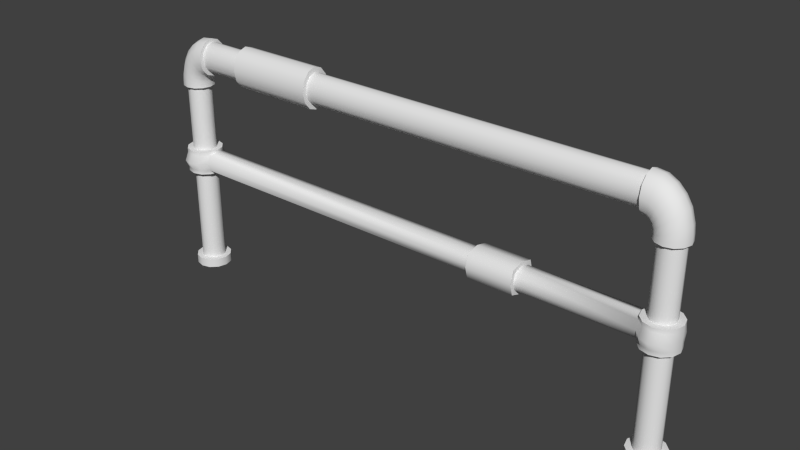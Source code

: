 # Source: Railing_01.blend  (saved by Blender 2.69.0; exported with 4.5.12 LTS)
import bpy
from mathutils import Matrix  # noqa: F401  (used for matrix-valued properties, if any)

bpy.ops.wm.read_factory_settings(use_empty=True)
scene = bpy.context.scene
scene.name = 'Scene'

# ---- collections
col_collection_1 = bpy.data.collections.new('Collection 1'); scene.collection.children.link(col_collection_1)

# ---- world
world_world = bpy.data.worlds.new('World'); scene.world = world_world
world_world.color = (0.05088, 0.05088, 0.05088)
world_world.use_sun_shadow = False
world_world.sun_shadow_jitter_overblur = 0.0
world_world.cycles.sampling_method = 'MANUAL'
world_world.cycles.sample_map_resolution = 256

# ---- meshes
me_cylinder = bpy.data.meshes.new('Cylinder')
me_cylinder.from_pydata([(-9.1, 0.4206, 0.1968), (-9.1, 0.4206, 3.668), (-8.89, 0.3643, 0.1968), (-8.89, 0.3643, 3.668), (-8.736, 0.2103, 0.1968), (-8.736, 0.2103, 3.668), (-8.679, -9.125e-08, 0.1968), (-8.679, -9.125e-08, 3.668), (-8.736, -0.2103, 0.1968), (-8.736, -0.2103, 3.668), (-8.89, -0.3643, 0.1968), (-8.89, -0.3643, 3.668), (-9.1, -0.4206, 0.1968), (-9.1, -0.4206, 3.668), (-9.31, -0.3643, 0.1968), (-9.31, -0.3643, 3.668), (-9.464, -0.2103, 0.1968), (-9.464, -0.2103, 3.668), (-9.521, -2.684e-07, 0.1968), (-9.521, -2.684e-07, 3.668), (-9.464, 0.2103, 0.1968), (-9.464, 0.2103, 3.668), (-9.31, 0.3643, 0.1968), (-9.31, 0.3643, 3.668), (-9.1, 0.6297, 0.1968), (-8.785, 0.5453, 0.1968), (-8.555, 0.3148, 0.1968), (-8.47, -6.888e-08, 0.1968), (-8.555, -0.3148, 0.1968), (-8.785, -0.5453, 0.1968), (-9.1, -0.6297, 0.1968), (-9.415, -0.5453, 0.1968), (-9.645, -0.3148, 0.1968), (-9.73, -3.341e-07, 0.1968), (-9.645, 0.3148, 0.1968), (-9.415, 0.5453, 0.1968), (-9.1, 0.6297, -0.1198), (-8.785, 0.5453, -0.1198), (-8.555, 0.3148, -0.1198), (-8.47, -6.888e-08, -0.1198), (-8.555, -0.3148, -0.1198), (-8.785, -0.5453, -0.1198), (-9.1, -0.6297, -0.1198), (-9.415, -0.5453, -0.1198), (-9.645, -0.3148, -0.1198), (-9.73, -3.341e-07, -0.1198), (-9.645, 0.3148, -0.1198), (-9.415, 0.5453, -0.1198), (-9.1, 0.4206, 4.531), (-8.89, 0.3643, 4.531), (-8.736, 0.2103, 4.531), (-8.679, -9.125e-08, 4.531), (-8.736, -0.2103, 4.531), (-8.89, -0.3643, 4.531), (-9.1, -0.4206, 4.531), (-9.31, -0.3643, 4.531), (-9.464, -0.2103, 4.531), (-9.521, -2.684e-07, 4.531), (-9.464, 0.2103, 4.531), (-9.31, 0.3643, 4.531), (-9.1, 0.4206, 7.169), (-8.89, 0.3643, 7.169), (-8.736, 0.2103, 7.169), (-8.679, -9.125e-08, 7.169), (-8.736, -0.2103, 7.169), (-8.89, -0.3643, 7.169), (-9.1, -0.4206, 7.169), (-9.31, -0.3643, 7.169), (-9.464, -0.2103, 7.169), (-9.521, -2.684e-07, 7.169), (-9.464, 0.2103, 7.169), (-9.31, 0.3643, 7.169), (-9.1, 0.4206, 7.264), (-8.891, 0.3643, 7.228), (-8.739, 0.2103, 7.202), (-8.683, -8.368e-08, 7.193), (-8.739, -0.2103, 7.202), (-8.891, -0.3643, 7.228), (-9.1, -0.4206, 7.264), (-9.308, -0.3643, 7.299), (-9.461, -0.2103, 7.325), (-9.517, -2.76e-07, 7.334), (-9.461, 0.2103, 7.325), (-9.308, 0.3643, 7.299), (-9.085, 0.4206, 7.403), (-8.885, 0.3643, 7.322), (-8.738, 0.2103, 7.262), (-8.685, -7.395e-08, 7.24), (-8.738, -0.2103, 7.262), (-8.885, -0.3643, 7.322), (-9.085, -0.4206, 7.403), (-9.285, -0.3643, 7.484), (-9.432, -0.2103, 7.543), (-9.485, -2.858e-07, 7.565), (-9.432, 0.2103, 7.543), (-9.285, 0.3643, 7.484), (-9.033, 0.4206, 7.606), (-8.861, 0.3643, 7.454), (-8.735, 0.2103, 7.343), (-8.688, -5.931e-08, 7.302), (-8.735, -0.2103, 7.343), (-8.861, -0.3643, 7.454), (-9.033, -0.4206, 7.606), (-9.205, -0.3643, 7.758), (-9.332, -0.2103, 7.869), (-9.378, -3.013e-07, 7.909), (-9.332, 0.2103, 7.869), (-9.205, 0.3643, 7.758), (-8.947, 0.4206, 7.761), (-8.809, 0.3643, 7.56), (-8.709, 0.2103, 7.414), (-8.672, -4.699e-08, 7.36), (-8.709, -0.2103, 7.414), (-8.809, -0.3643, 7.56), (-8.947, -0.4206, 7.761), (-9.085, -0.3643, 7.961), (-9.186, -0.2103, 8.107), (-9.223, -3.096e-07, 8.161), (-9.186, 0.2103, 8.107), (-9.085, 0.3643, 7.961), (-8.83, 0.4206, 7.888), (-8.733, 0.3643, 7.653), (-8.662, 0.2103, 7.481), (-8.636, 2.908e-09, 7.418), (-8.662, -0.2103, 7.481), (-8.733, -0.3643, 7.653), (-8.83, -0.4206, 7.888), (-8.927, -0.3643, 8.124), (-8.997, -0.2103, 8.296), (-9.023, -2.746e-07, 8.359), (-8.997, 0.2103, 8.296), (-8.927, 0.3643, 8.124), (-8.696, 0.4206, 7.976), (-8.654, 0.3643, 7.716), (-8.624, 0.2103, 7.526), (-8.613, 5.214e-08, 7.456), (-8.624, -0.2103, 7.526), (-8.654, -0.3643, 7.716), (-8.696, -0.4206, 7.976), (-8.738, -0.3643, 8.235), (-8.769, -0.2103, 8.425), (-8.78, -2.358e-07, 8.495), (-8.769, 0.2103, 8.425), (-8.738, 0.3643, 8.235), (-8.492, 0.4206, 8.028), (-8.492, 0.3643, 7.763), (-8.492, 0.2103, 7.569), (-8.492, 9.833e-08, 7.498), (-8.492, -0.2103, 7.569), (-8.492, -0.3643, 7.763), (-8.492, -0.4206, 8.028), (-8.491, -0.3643, 8.293), (-8.491, -0.2103, 8.487), (-8.491, -1.919e-07, 8.558), (-8.491, 0.2103, 8.487), (-8.491, 0.3643, 8.293), (-6.625, 0.4206, 8.024), (-6.626, 0.3643, 7.759), (-6.626, 0.2103, 7.565), (-6.626, 5.786e-07, 7.494), (-6.626, -0.2103, 7.565), (-6.626, -0.3643, 7.759), (-6.625, -0.4206, 8.024), (-6.625, -0.3643, 8.288), (-6.625, -0.2103, 8.482), (-6.625, 2.884e-07, 8.553), (-6.625, 0.2103, 8.482), (-6.625, 0.3643, 8.288), (-3.484, 0.4206, 8.021), (-3.484, 0.3643, 8.286), (-3.484, 0.2103, 8.48), (-3.484, 2.884e-07, 8.551), (-3.484, -0.2103, 8.48), (-3.484, -0.3643, 8.286), (-3.484, -0.4206, 8.021), (-3.484, -0.3643, 7.756), (-3.484, -0.2103, 7.563), (-3.484, 5.786e-07, 7.492), (-3.484, 0.2103, 7.563), (-3.484, 0.3643, 7.756), (9.1, 0.4206, 0.1968), (9.1, 0.4206, 3.668), (8.89, 0.3643, 0.1968), (8.89, 0.3643, 3.668), (8.736, 0.2103, 0.1968), (8.736, 0.2103, 3.668), (8.679, -9.125e-08, 0.1968), (8.679, -9.125e-08, 3.668), (8.736, -0.2103, 0.1968), (8.736, -0.2103, 3.668), (8.89, -0.3643, 0.1968), (8.89, -0.3643, 3.668), (9.1, -0.4206, 0.1968), (9.1, -0.4206, 3.668), (9.31, -0.3643, 0.1968), (9.31, -0.3643, 3.668), (9.464, -0.2103, 0.1968), (9.464, -0.2103, 3.668), (9.521, -2.684e-07, 0.1968), (9.521, -2.684e-07, 3.668), (9.464, 0.2103, 0.1968), (9.464, 0.2103, 3.668), (9.31, 0.3643, 0.1968), (9.31, 0.3643, 3.668), (9.1, 0.6297, 0.1968), (8.785, 0.5453, 0.1968), (8.555, 0.3148, 0.1968), (8.47, -6.888e-08, 0.1968), (8.555, -0.3148, 0.1968), (8.785, -0.5453, 0.1968), (9.1, -0.6297, 0.1968), (9.415, -0.5453, 0.1968), (9.645, -0.3148, 0.1968), (9.73, -3.341e-07, 0.1968), (9.645, 0.3148, 0.1968), (9.415, 0.5453, 0.1968), (9.1, 0.6297, -0.1198), (8.785, 0.5453, -0.1198), (8.555, 0.3148, -0.1198), (8.47, -6.888e-08, -0.1198), (8.555, -0.3148, -0.1198), (8.785, -0.5453, -0.1198), (9.1, -0.6297, -0.1198), (9.415, -0.5453, -0.1198), (9.645, -0.3148, -0.1198), (9.73, -3.341e-07, -0.1198), (9.645, 0.3148, -0.1198), (9.415, 0.5453, -0.1198), (9.1, 0.4206, 4.531), (8.89, 0.3643, 4.531), (8.736, 0.2103, 4.531), (8.679, -9.125e-08, 4.531), (8.736, -0.2103, 4.531), (8.89, -0.3643, 4.531), (9.1, -0.4206, 4.531), (9.31, -0.3643, 4.531), (9.464, -0.2103, 4.531), (9.521, -2.684e-07, 4.531), (9.464, 0.2103, 4.531), (9.31, 0.3643, 4.531), (9.1, 0.4206, 7.169), (8.89, 0.3643, 7.169), (8.736, 0.2103, 7.169), (8.679, -9.125e-08, 7.169), (8.736, -0.2103, 7.169), (8.89, -0.3643, 7.169), (9.1, -0.4206, 7.169), (9.31, -0.3643, 7.169), (9.464, -0.2103, 7.169), (9.521, -2.684e-07, 7.169), (9.464, 0.2103, 7.169), (9.31, 0.3643, 7.169), (9.1, 0.4206, 7.264), (8.891, 0.3643, 7.228), (8.739, 0.2103, 7.202), (8.683, -8.368e-08, 7.193), (8.739, -0.2103, 7.202), (8.891, -0.3643, 7.228), (9.1, -0.4206, 7.264), (9.308, -0.3643, 7.299), (9.461, -0.2103, 7.325), (9.517, -2.76e-07, 7.334), (9.461, 0.2103, 7.325), (9.308, 0.3643, 7.299), (9.085, 0.4206, 7.403), (8.885, 0.3643, 7.322), (8.738, 0.2103, 7.262), (8.685, -7.395e-08, 7.24), (8.738, -0.2103, 7.262), (8.885, -0.3643, 7.322), (9.085, -0.4206, 7.403), (9.285, -0.3643, 7.484), (9.432, -0.2103, 7.543), (9.485, -2.858e-07, 7.565), (9.432, 0.2103, 7.543), (9.285, 0.3643, 7.484), (9.033, 0.4206, 7.606), (8.861, 0.3643, 7.454), (8.735, 0.2103, 7.343), (8.688, -5.931e-08, 7.302), (8.735, -0.2103, 7.343), (8.861, -0.3643, 7.454), (9.033, -0.4206, 7.606), (9.205, -0.3643, 7.758), (9.332, -0.2103, 7.869), (9.378, -3.013e-07, 7.909), (9.332, 0.2103, 7.869), (9.205, 0.3643, 7.758), (8.947, 0.4206, 7.761), (8.809, 0.3643, 7.56), (8.709, 0.2103, 7.414), (8.672, -4.699e-08, 7.36), (8.709, -0.2103, 7.414), (8.809, -0.3643, 7.56), (8.947, -0.4206, 7.761), (9.085, -0.3643, 7.961), (9.186, -0.2103, 8.107), (9.223, -3.096e-07, 8.161), (9.186, 0.2103, 8.107), (9.085, 0.3643, 7.961), (8.83, 0.4206, 7.888), (8.733, 0.3643, 7.653), (8.662, 0.2103, 7.481), (8.636, 2.908e-09, 7.418), (8.662, -0.2103, 7.481), (8.733, -0.3643, 7.653), (8.83, -0.4206, 7.888), (8.927, -0.3643, 8.124), (8.997, -0.2103, 8.296), (9.023, -2.746e-07, 8.359), (8.997, 0.2103, 8.296), (8.927, 0.3643, 8.124), (8.696, 0.4206, 7.976), (8.654, 0.3643, 7.716), (8.624, 0.2103, 7.526), (8.613, 5.214e-08, 7.456), (8.624, -0.2103, 7.526), (8.654, -0.3643, 7.716), (8.696, -0.4206, 7.976), (8.738, -0.3643, 8.235), (8.769, -0.2103, 8.425), (8.78, -2.358e-07, 8.495), (8.769, 0.2103, 8.425), (8.738, 0.3643, 8.235), (8.492, 0.4206, 8.028), (8.492, 0.3643, 7.763), (8.492, 0.2103, 7.569), (8.492, 9.833e-08, 7.498), (8.492, -0.2103, 7.569), (8.492, -0.3643, 7.763), (8.492, -0.4206, 8.028), (8.491, -0.3643, 8.293), (8.491, -0.2103, 8.487), (8.491, -1.919e-07, 8.558), (8.491, 0.2103, 8.487), (8.491, 0.3643, 8.293), (6.625, 0.4206, 8.024), (6.626, 0.3643, 7.759), (6.626, 0.2103, 7.565), (6.626, 5.786e-07, 7.494), (6.626, -0.2103, 7.565), (6.626, -0.3643, 7.759), (6.625, -0.4206, 8.024), (6.625, -0.3643, 8.288), (6.625, -0.2103, 8.482), (6.625, 2.884e-07, 8.553), (6.625, 0.2103, 8.482), (6.625, 0.3643, 8.288), (0.0, 0.4206, 8.019), (0.0, 0.3643, 7.754), (0.0, 0.2103, 7.56), (0.0, 5.786e-07, 7.489), (0.0, -0.2103, 7.56), (0.0, -0.3643, 7.754), (0.0, -0.4206, 8.019), (0.0, -0.3643, 8.284), (0.0, -0.2103, 8.478), (0.0, 2.884e-07, 8.549), (0.0, 0.2103, 8.478), (0.0, 0.3643, 8.284), (3.484, 0.4206, 8.021), (3.484, 0.3643, 8.286), (3.484, 0.2103, 8.48), (3.484, 2.884e-07, 8.551), (3.484, -0.2103, 8.48), (3.484, -0.3643, 8.286), (3.484, -0.4206, 8.021), (3.484, -0.3643, 7.756), (3.484, -0.2103, 7.563), (3.484, 5.786e-07, 7.492), (3.484, 0.2103, 7.563), (3.484, 0.3643, 7.756), (-6.628, 0.5665, 8.024), (-6.628, 0.4906, 7.667), (-6.629, 0.2833, 7.406), (-6.629, 6.17e-07, 7.31), (-6.629, -0.2833, 7.406), (-6.628, -0.4906, 7.667), (-6.628, -0.5665, 8.024), (-6.628, -0.4906, 8.381), (-6.628, -0.2833, 8.642), (-6.628, 2.261e-07, 8.737), (-6.628, 0.2833, 8.642), (-6.628, 0.4906, 8.381), (-3.481, 0.5665, 8.021), (-3.481, 0.4906, 8.378), (-3.481, 0.2833, 8.639), (-3.481, 2.261e-07, 8.735), (-3.481, -0.2833, 8.639), (-3.481, -0.4906, 8.378), (-3.481, -0.5665, 8.021), (-3.481, -0.4906, 7.664), (-3.481, -0.2833, 7.403), (-3.481, 6.17e-07, 7.307), (-3.481, 0.2833, 7.403), (-3.481, 0.4906, 7.664), (-9.1, 0.631, 3.669), (-8.784, 0.5464, 3.669), (-8.553, 0.3155, 3.669), (-8.469, -6.422e-08, 3.669), (-8.553, -0.3155, 3.669), (-8.784, -0.5464, 3.669), (-9.1, -0.631, 3.669), (-9.415, -0.5464, 3.669), (-9.646, -0.3155, 3.669), (-9.731, -3.3e-07, 3.669), (-9.646, 0.3155, 3.669), (-9.415, 0.5464, 3.669), (-9.1, 0.631, 4.529), (-8.784, 0.5464, 4.529), (-8.553, 0.3155, 4.529), (-8.469, -6.422e-08, 4.529), (-8.553, -0.3155, 4.529), (-8.784, -0.5464, 4.529), (-9.1, -0.631, 4.529), (-9.415, -0.5464, 4.529), (-9.646, -0.3155, 4.529), (-9.731, -3.3e-07, 4.529), (-9.646, 0.3155, 4.529), (-9.415, 0.5464, 4.529), (9.1, 0.631, 3.667), (8.784, 0.5464, 3.667), (8.553, 0.3155, 3.667), (8.469, -6.422e-08, 3.667), (8.553, -0.3155, 3.667), (8.784, -0.5464, 3.667), (9.1, -0.631, 3.667), (9.415, -0.5464, 3.667), (9.646, -0.3155, 3.667), (9.731, -3.3e-07, 3.667), (9.646, 0.3155, 3.667), (9.415, 0.5464, 3.667), (9.1, 0.631, 4.532), (8.784, 0.5464, 4.532), (8.553, 0.3155, 4.532), (8.469, -6.422e-08, 4.532), (8.553, -0.3155, 4.532), (8.784, -0.5464, 4.532), (9.1, -0.631, 4.532), (9.415, -0.5464, 4.532), (9.646, -0.3155, 4.532), (9.731, -3.3e-07, 4.532), (9.646, 0.3155, 4.532), (9.415, 0.5464, 4.532), (-9.1, 0.631, 4.386), (-9.1, 0.631, 3.813), (-9.415, 0.5464, 3.813), (-9.415, 0.5464, 4.386), (-9.646, 0.3155, 3.813), (-9.646, 0.3155, 4.386), (-9.731, -3.3e-07, 3.813), (-9.731, -3.3e-07, 4.386), (-9.646, -0.3155, 3.813), (-9.646, -0.3155, 4.386), (-9.415, -0.5464, 3.813), (-9.415, -0.5464, 4.386), (-9.1, -0.631, 3.813), (-9.1, -0.631, 4.386), (-8.784, -0.5464, 3.813), (-8.784, -0.5464, 4.386), (-8.553, -0.3155, 3.813), (-8.553, -0.3155, 4.386), (-8.469, -6.422e-08, 3.702), (-8.469, -6.422e-08, 4.468), (-8.553, 0.3155, 3.813), (-8.553, 0.3155, 4.386), (-8.784, 0.5464, 3.813), (-8.784, 0.5464, 4.386), (9.1, 0.631, 4.388), (9.1, 0.631, 3.811), (9.415, 0.5464, 3.811), (9.415, 0.5464, 4.388), (9.646, 0.3155, 3.811), (9.646, 0.3155, 4.388), (9.731, -3.3e-07, 3.811), (9.731, -3.3e-07, 4.388), (9.646, -0.3155, 3.811), (9.646, -0.3155, 4.388), (9.415, -0.5464, 3.811), (9.415, -0.5464, 4.388), (9.1, -0.631, 3.811), (9.1, -0.631, 4.388), (8.784, -0.5464, 3.811), (8.784, -0.5464, 4.388), (8.553, -0.3155, 3.811), (8.553, -0.3155, 4.388), (8.469, -6.422e-08, 3.7), (8.469, -6.422e-08, 4.47), (8.553, 0.3155, 3.811), (8.553, 0.3155, 4.388), (8.784, 0.5464, 3.811), (8.784, 0.5464, 4.388), (2.977, -0.3155, 3.813), (2.977, -0.3155, 4.386), (2.985, -6.422e-08, 3.702), (2.985, -6.422e-08, 4.468), (2.977, 0.3155, 3.813), (2.977, 0.3155, 4.386), (4.584, -0.3155, 3.811), (4.584, -0.3155, 4.388), (4.576, -6.422e-08, 3.7), (4.576, -6.422e-08, 4.47), (4.584, 0.3155, 3.811), (4.584, 0.3155, 4.388), (9.1, 0.7967, 4.099), (9.415, 0.69, 4.099), (9.646, 0.3984, 4.099), (9.731, -3.824e-07, 4.099), (9.646, -0.3984, 4.099), (9.415, -0.69, 4.099), (9.1, -0.7967, 4.099), (8.784, -0.69, 4.099), (8.553, -0.3984, 4.099), (8.553, 0.3984, 4.099), (8.784, 0.69, 4.099), (4.584, -0.3984, 4.099), (4.584, 0.3984, 4.099), (-9.1, 0.7967, 4.099), (-9.415, 0.69, 4.099), (-9.646, 0.3984, 4.099), (-9.731, -3.824e-07, 4.099), (-9.646, -0.3984, 4.099), (-9.415, -0.69, 4.099), (-9.1, -0.7967, 4.099), (-8.784, -0.69, 4.099), (-8.553, -0.3984, 4.099), (-8.553, 0.3984, 4.099), (-8.784, 0.69, 4.099), (2.977, -0.3984, 4.099), (2.977, 0.3984, 4.099), (-9.111, 0.5515, 6.89), (-8.835, 0.4776, 6.89), (-8.633, 0.2758, 6.89), (-8.559, -8.523e-08, 6.89), (-8.633, -0.2758, 6.89), (-8.835, -0.4776, 6.89), (-9.111, -0.5515, 6.89), (-9.386, -0.4776, 6.89), (-9.577, -0.2758, 6.89), (-9.651, -3.175e-07, 6.89), (-9.577, 0.2758, 6.89), (-9.386, 0.4776, 6.89), (-9.111, 0.5515, 7.014), (-8.837, 0.4776, 6.967), (-8.637, 0.2758, 6.933), (-8.564, -7.532e-08, 6.921), (-8.637, -0.2758, 6.933), (-8.837, -0.4776, 6.967), (-9.111, -0.5515, 7.014), (-9.384, -0.4776, 7.06), (-9.572, -0.2758, 7.094), (-9.646, -3.275e-07, 7.107), (-9.572, 0.2758, 7.094), (-9.384, 0.4776, 7.06), (-9.091, 0.5515, 7.196), (-8.829, 0.4776, 7.09), (-8.637, 0.2758, 7.012), (-8.566, -6.255e-08, 6.983), (-8.637, -0.2758, 7.012), (-8.829, -0.4776, 7.09), (-9.091, -0.5515, 7.196), (-9.354, -0.4776, 7.303), (-9.54, -0.2758, 7.381), (-9.61, -3.403e-07, 7.409), (-9.54, 0.2758, 7.381), (-9.354, 0.4776, 7.303), (-9.023, 0.5515, 7.463), (-8.797, 0.4776, 7.264), (-8.632, 0.2758, 7.118), (-8.571, -4.336e-08, 7.065), (-8.632, -0.2758, 7.118), (-8.797, -0.4776, 7.264), (-9.023, -0.5515, 7.463), (-9.249, -0.4776, 7.662), (-9.415, -0.2758, 7.807), (-9.475, -3.606e-07, 7.861), (-9.415, 0.2758, 7.807), (-9.249, 0.4776, 7.662), (-8.91, 0.5515, 7.665), (-8.73, 0.4776, 7.403), (-8.609, 0.2758, 7.24), (-8.561, -3.143e-08, 7.17), (-8.609, -0.2758, 7.24), (-8.73, -0.4776, 7.403), (-8.91, -0.5515, 7.665), (-9.091, -0.4776, 7.928), (-9.223, -0.2758, 8.12), (-9.272, -3.715e-07, 8.191), (-9.223, 0.2758, 8.12), (-9.091, 0.4776, 7.928), (-8.757, 0.5515, 7.833), (-8.63, 0.4776, 7.525), (-8.543, 0.2758, 7.352), (-8.509, 3.101e-08, 7.269), (-8.543, -0.2758, 7.352), (-8.63, -0.4776, 7.525), (-8.757, -0.5515, 7.833), (-8.884, -0.4776, 8.142), (-8.976, -0.2758, 8.367), (-9.01, -3.257e-07, 8.45), (-8.976, 0.2758, 8.367), (-8.884, 0.4776, 8.142), (-8.582, 0.5515, 7.947), (-8.527, 0.4776, 7.607), (-8.492, 0.2758, 7.41), (-8.478, 9.556e-08, 7.319), (-8.492, -0.2758, 7.41), (-8.527, -0.4776, 7.607), (-8.582, -0.5515, 7.947), (-8.636, -0.4776, 8.288), (-8.677, -0.2758, 8.537), (-8.691, -2.748e-07, 8.628), (-8.677, 0.2758, 8.537), (-8.636, 0.4776, 8.288), (-8.313, 0.5515, 8.016), (-8.313, 0.4776, 7.669), (-8.313, 0.2758, 7.444), (-8.313, 1.633e-07, 7.351), (-8.313, -0.2758, 7.444), (-8.313, -0.4776, 7.669), (-8.313, -0.5515, 8.016), (-8.314, -0.4776, 8.363), (-8.314, -0.2758, 8.583), (-8.314, -2.172e-07, 8.676), (-8.314, 0.2758, 8.583), (-8.314, 0.4776, 8.363), (9.1, -0.5515, 6.89), (8.824, -0.4776, 6.89), (8.622, -0.2758, 6.89), (8.548, 1.06e-08, 6.89), (8.622, 0.2758, 6.89), (8.824, 0.4776, 6.89), (9.1, 0.5515, 6.89), (9.375, 0.4776, 6.89), (9.566, 0.2758, 6.89), (9.639, 1.475e-07, 6.89), (9.566, -0.2758, 6.89), (9.375, -0.4776, 6.89), (9.1, -0.5515, 7.014), (8.826, -0.4776, 6.967), (8.626, -0.2758, 6.933), (8.553, 2.527e-10, 6.921), (8.626, 0.2758, 6.933), (8.826, 0.4776, 6.967), (9.1, 0.5515, 7.014), (9.373, 0.4776, 7.06), (9.561, 0.2758, 7.094), (9.635, 1.578e-07, 7.107), (9.561, -0.2758, 7.094), (9.373, -0.4776, 7.06), (9.08, -0.5515, 7.196), (8.818, -0.4776, 7.09), (8.625, -0.2758, 7.012), (8.555, -1.269e-08, 6.983), (8.625, 0.2758, 7.012), (8.818, 0.4776, 7.09), (9.08, 0.5515, 7.196), (9.343, 0.4776, 7.303), (9.529, 0.2758, 7.381), (9.599, 1.738e-07, 7.409), (9.529, -0.2758, 7.381), (9.343, -0.4776, 7.303), (9.012, -0.5515, 7.463), (8.786, -0.4776, 7.264), (8.62, -0.2758, 7.118), (8.56, -3.231e-08, 7.065), (8.62, 0.2758, 7.118), (8.786, 0.4776, 7.264), (9.012, 0.5515, 7.463), (9.238, 0.4776, 7.662), (9.403, 0.2758, 7.807), (9.464, 2.059e-07, 7.861), (9.403, -0.2758, 7.807), (9.238, -0.4776, 7.662), (8.899, -0.5515, 7.665), (8.719, -0.4776, 7.403), (8.598, -0.2758, 7.24), (8.55, -4.336e-08, 7.17), (8.598, 0.2758, 7.24), (8.719, 0.4776, 7.403), (8.899, 0.5515, 7.665), (9.08, 0.4776, 7.928), (9.212, 0.2758, 8.12), (9.26, 2.346e-07, 8.191), (9.212, -0.2758, 8.12), (9.08, -0.4776, 7.928), (8.746, -0.5515, 7.833), (8.619, -0.4776, 7.525), (8.532, -0.2758, 7.352), (8.498, -1.012e-07, 7.269), (8.532, 0.2758, 7.352), (8.619, 0.4776, 7.525), (8.746, 0.5515, 7.833), (8.872, 0.4776, 8.142), (8.965, 0.2758, 8.367), (8.999, 2.116e-07, 8.45), (8.965, -0.2758, 8.367), (8.872, -0.4776, 8.142), (8.57, -0.5515, 7.947), (8.515, -0.4776, 7.607), (8.481, -0.2758, 7.41), (8.466, -1.631e-07, 7.319), (8.481, 0.2758, 7.41), (8.515, 0.4776, 7.607), (8.57, 0.5515, 7.947), (8.625, 0.4776, 8.288), (8.666, 0.2758, 8.537), (8.68, 1.886e-07, 8.628), (8.666, -0.2758, 8.537), (8.625, -0.4776, 8.288), (8.302, -0.5515, 8.016), (8.302, -0.4776, 7.669), (8.301, -0.2758, 7.444), (8.301, -2.164e-07, 7.351), (8.301, 0.2758, 7.444), (8.302, 0.4776, 7.669), (8.302, 0.5515, 8.016), (8.303, 0.4776, 8.363), (8.303, 0.2758, 8.583), (8.303, 1.64e-07, 8.676), (8.303, -0.2758, 8.583), (8.303, -0.4776, 8.363), (-9.1, 0.464, -0.1198), (-8.868, 0.4019, -0.1198), (-8.698, 0.232, -0.1198), (-8.636, -8.735e-08, -0.1198), (-8.698, -0.232, -0.1198), (-8.868, -0.4019, -0.1198), (-9.1, -0.464, -0.1198), (-9.332, -0.4019, -0.1198), (-9.502, -0.232, -0.1198), (-9.564, -2.828e-07, -0.1198), (-9.502, 0.232, -0.1198), (-9.332, 0.4019, -0.1198), (9.1, 0.464, -0.1198), (8.868, 0.4019, -0.1198), (8.698, 0.232, -0.1198), (8.636, -8.735e-08, -0.1198), (8.698, -0.232, -0.1198), (8.868, -0.4019, -0.1198), (9.1, -0.464, -0.1198), (9.332, -0.4019, -0.1198), (9.502, -0.232, -0.1198), (9.564, -2.828e-07, -0.1198), (9.502, 0.232, -0.1198), (9.332, 0.4019, -0.1198), (-9.1, 0.464, 0.08886), (-8.868, 0.4019, 0.08886), (-8.698, 0.232, 0.08886), (-8.636, -8.735e-08, 0.08886), (-8.698, -0.232, 0.08886), (-8.868, -0.4019, 0.08886), (-9.1, -0.464, 0.08886), (-9.332, -0.4019, 0.08886), (-9.502, -0.232, 0.08886), (-9.564, -2.828e-07, 0.08886), (-9.502, 0.232, 0.08886), (-9.332, 0.4019, 0.08886), (9.1, 0.464, 0.08886), (8.868, 0.4019, 0.08886), (8.698, 0.232, 0.08886), (8.636, -8.735e-08, 0.08886), (8.698, -0.232, 0.08886), (8.868, -0.4019, 0.08886), (9.1, -0.464, 0.08886), (9.332, -0.4019, 0.08886), (9.502, -0.232, 0.08886), (9.564, -2.828e-07, 0.08886), (9.502, 0.232, 0.08886), (9.332, 0.4019, 0.08886), (2.972, -0.4449, 3.696), (2.972, -0.4449, 4.505), (2.98, -5.542e-08, 3.541), (2.98, -5.542e-08, 4.621), (2.972, 0.4449, 3.696), (2.972, 0.4449, 4.505), (4.589, -0.4449, 3.694), (4.589, -0.4449, 4.507), (4.581, -5.542e-08, 3.538), (4.581, -5.542e-08, 4.623), (4.589, 0.4449, 3.694), (4.589, 0.4449, 4.507), (4.589, -0.5618, 4.101), (4.589, 0.5618, 4.101), (2.972, -0.5618, 4.101), (2.972, 0.5618, 4.101)], [], [(0, 1, 3, 2), (2, 3, 5, 4), (4, 5, 7, 6), (6, 7, 9, 8), (8, 9, 11, 10), (10, 11, 13, 12), (12, 13, 15, 14), (14, 15, 17, 16), (16, 17, 19, 18), (18, 19, 21, 20), (56, 57, 417, 416), (22, 23, 1, 0), (20, 21, 23, 22), (22, 0, 24, 35), (35, 24, 36, 47), (20, 22, 35, 34), (18, 20, 34, 33), (16, 18, 33, 32), (14, 16, 32, 31), (12, 14, 31, 30), (10, 12, 30, 29), (8, 10, 29, 28), (6, 8, 28, 27), (4, 6, 27, 26), (2, 4, 26, 25), (0, 2, 25, 24), (42, 43, 729, 728), (34, 35, 47, 46), (33, 34, 46, 45), (32, 33, 45, 44), (31, 32, 44, 43), (30, 31, 43, 42), (29, 30, 42, 41), (28, 29, 41, 40), (27, 28, 40, 39), (26, 27, 39, 38), (25, 26, 38, 37), (24, 25, 37, 36), (48, 59, 71, 60), (13, 11, 401, 402), (58, 59, 419, 418), (49, 50, 410, 409), (7, 5, 398, 399), (51, 52, 412, 411), (23, 21, 406, 407), (17, 15, 403, 404), (3, 1, 396, 397), (53, 54, 414, 413), (11, 9, 400, 401), (55, 56, 416, 415), (60, 71, 83, 72), (59, 58, 70, 71), (58, 57, 69, 70), (57, 56, 68, 69), (56, 55, 67, 68), (55, 54, 66, 67), (54, 53, 65, 66), (53, 52, 64, 65), (52, 51, 63, 64), (51, 50, 62, 63), (50, 49, 61, 62), (49, 48, 60, 61), (72, 83, 95, 84), (71, 70, 82, 83), (70, 69, 81, 82), (69, 68, 80, 81), (68, 67, 79, 80), (67, 66, 78, 79), (66, 65, 77, 78), (65, 64, 76, 77), (64, 63, 75, 76), (63, 62, 74, 75), (62, 61, 73, 74), (61, 60, 72, 73), (84, 95, 107, 96), (83, 82, 94, 95), (82, 81, 93, 94), (81, 80, 92, 93), (80, 79, 91, 92), (79, 78, 90, 91), (78, 77, 89, 90), (77, 76, 88, 89), (76, 75, 87, 88), (75, 74, 86, 87), (74, 73, 85, 86), (73, 72, 84, 85), (96, 107, 119, 108), (95, 94, 106, 107), (94, 93, 105, 106), (93, 92, 104, 105), (92, 91, 103, 104), (91, 90, 102, 103), (90, 89, 101, 102), (89, 88, 100, 101), (88, 87, 99, 100), (87, 86, 98, 99), (86, 85, 97, 98), (85, 84, 96, 97), (108, 119, 131, 120), (107, 106, 118, 119), (106, 105, 117, 118), (105, 104, 116, 117), (104, 103, 115, 116), (103, 102, 114, 115), (102, 101, 113, 114), (101, 100, 112, 113), (100, 99, 111, 112), (99, 98, 110, 111), (98, 97, 109, 110), (97, 96, 108, 109), (120, 131, 143, 132), (119, 118, 130, 131), (118, 117, 129, 130), (117, 116, 128, 129), (116, 115, 127, 128), (115, 114, 126, 127), (114, 113, 125, 126), (113, 112, 124, 125), (112, 111, 123, 124), (111, 110, 122, 123), (110, 109, 121, 122), (109, 108, 120, 121), (132, 143, 155, 144), (131, 130, 142, 143), (130, 129, 141, 142), (129, 128, 140, 141), (128, 127, 139, 140), (127, 126, 138, 139), (126, 125, 137, 138), (125, 124, 136, 137), (124, 123, 135, 136), (123, 122, 134, 135), (122, 121, 133, 134), (121, 120, 132, 133), (144, 155, 167, 156), (143, 142, 154, 155), (142, 141, 153, 154), (141, 140, 152, 153), (140, 139, 151, 152), (139, 138, 150, 151), (138, 137, 149, 150), (137, 136, 148, 149), (136, 135, 147, 148), (135, 134, 146, 147), (134, 133, 145, 146), (133, 132, 144, 145), (168, 169, 359, 348), (155, 154, 166, 167), (154, 153, 165, 166), (153, 152, 164, 165), (152, 151, 163, 164), (151, 150, 162, 163), (150, 149, 161, 162), (149, 148, 160, 161), (148, 147, 159, 160), (147, 146, 158, 159), (146, 145, 157, 158), (145, 144, 156, 157), (169, 170, 358, 359), (170, 171, 357, 358), (171, 172, 356, 357), (172, 173, 355, 356), (173, 174, 354, 355), (174, 175, 353, 354), (175, 176, 352, 353), (176, 177, 351, 352), (177, 178, 350, 351), (178, 179, 349, 350), (179, 168, 348, 349), (157, 156, 372, 373), (175, 174, 390, 391), (159, 158, 374, 375), (177, 176, 392, 393), (161, 160, 376, 377), (179, 178, 394, 395), (170, 169, 385, 386), (163, 162, 378, 379), (172, 171, 387, 388), (165, 164, 380, 381), (167, 166, 382, 383), (174, 173, 389, 390), (180, 182, 183, 181), (182, 184, 185, 183), (184, 186, 187, 185), (186, 188, 189, 187), (188, 190, 191, 189), (190, 192, 193, 191), (192, 194, 195, 193), (194, 196, 197, 195), (196, 198, 199, 197), (198, 200, 201, 199), (239, 238, 442, 443), (202, 180, 181, 203), (200, 202, 203, 201), (202, 215, 204, 180), (215, 227, 216, 204), (200, 214, 215, 202), (198, 213, 214, 200), (196, 212, 213, 198), (194, 211, 212, 196), (192, 210, 211, 194), (190, 209, 210, 192), (188, 208, 209, 190), (186, 207, 208, 188), (184, 206, 207, 186), (182, 205, 206, 184), (180, 204, 205, 182), (225, 224, 742, 743), (214, 226, 227, 215), (213, 225, 226, 214), (212, 224, 225, 213), (211, 223, 224, 212), (210, 222, 223, 211), (209, 221, 222, 210), (208, 220, 221, 209), (207, 219, 220, 208), (206, 218, 219, 207), (205, 217, 218, 206), (204, 216, 217, 205), (228, 240, 251, 239), (230, 229, 433, 434), (185, 187, 423, 422), (232, 231, 435, 436), (201, 203, 431, 430), (195, 197, 428, 427), (181, 183, 421, 420), (234, 233, 437, 438), (189, 191, 425, 424), (236, 235, 439, 440), (183, 185, 422, 421), (238, 237, 441, 442), (240, 252, 263, 251), (239, 251, 250, 238), (238, 250, 249, 237), (237, 249, 248, 236), (236, 248, 247, 235), (235, 247, 246, 234), (234, 246, 245, 233), (233, 245, 244, 232), (232, 244, 243, 231), (231, 243, 242, 230), (230, 242, 241, 229), (229, 241, 240, 228), (252, 264, 275, 263), (251, 263, 262, 250), (250, 262, 261, 249), (249, 261, 260, 248), (248, 260, 259, 247), (247, 259, 258, 246), (246, 258, 257, 245), (245, 257, 256, 244), (244, 256, 255, 243), (243, 255, 254, 242), (242, 254, 253, 241), (241, 253, 252, 240), (264, 276, 287, 275), (263, 275, 274, 262), (262, 274, 273, 261), (261, 273, 272, 260), (260, 272, 271, 259), (259, 271, 270, 258), (258, 270, 269, 257), (257, 269, 268, 256), (256, 268, 267, 255), (255, 267, 266, 254), (254, 266, 265, 253), (253, 265, 264, 252), (276, 288, 299, 287), (275, 287, 286, 274), (274, 286, 285, 273), (273, 285, 284, 272), (272, 284, 283, 271), (271, 283, 282, 270), (270, 282, 281, 269), (269, 281, 280, 268), (268, 280, 279, 267), (267, 279, 278, 266), (266, 278, 277, 265), (265, 277, 276, 264), (288, 300, 311, 299), (287, 299, 298, 286), (286, 298, 297, 285), (285, 297, 296, 284), (284, 296, 295, 283), (283, 295, 294, 282), (282, 294, 293, 281), (281, 293, 292, 280), (280, 292, 291, 279), (279, 291, 290, 278), (278, 290, 289, 277), (277, 289, 288, 276), (300, 312, 323, 311), (299, 311, 310, 298), (298, 310, 309, 297), (297, 309, 308, 296), (296, 308, 307, 295), (295, 307, 306, 294), (294, 306, 305, 293), (293, 305, 304, 292), (292, 304, 303, 291), (291, 303, 302, 290), (290, 302, 301, 289), (289, 301, 300, 288), (312, 324, 335, 323), (311, 323, 322, 310), (310, 322, 321, 309), (309, 321, 320, 308), (308, 320, 319, 307), (307, 319, 318, 306), (306, 318, 317, 305), (305, 317, 316, 304), (304, 316, 315, 303), (303, 315, 314, 302), (302, 314, 313, 301), (301, 313, 312, 300), (324, 336, 347, 335), (323, 335, 334, 322), (322, 334, 333, 321), (321, 333, 332, 320), (320, 332, 331, 319), (319, 331, 330, 318), (318, 330, 329, 317), (317, 329, 328, 316), (316, 328, 327, 315), (315, 327, 326, 314), (314, 326, 325, 313), (313, 325, 324, 312), (360, 348, 359, 361), (335, 347, 346, 334), (334, 346, 345, 333), (333, 345, 344, 332), (332, 344, 343, 331), (331, 343, 342, 330), (330, 342, 341, 329), (329, 341, 340, 328), (328, 340, 339, 327), (327, 339, 338, 326), (326, 338, 337, 325), (325, 337, 336, 324), (361, 359, 358, 362), (362, 358, 357, 363), (363, 357, 356, 364), (364, 356, 355, 365), (365, 355, 354, 366), (366, 354, 353, 367), (367, 353, 352, 368), (368, 352, 351, 369), (369, 351, 350, 370), (370, 350, 349, 371), (371, 349, 348, 360), (336, 360, 361, 347), (347, 361, 362, 346), (346, 362, 363, 345), (345, 363, 364, 344), (344, 364, 365, 343), (343, 365, 366, 342), (342, 366, 367, 341), (341, 367, 368, 340), (340, 368, 369, 339), (339, 369, 370, 338), (338, 370, 371, 337), (337, 371, 360, 336), (372, 383, 385, 384), (383, 382, 386, 385), (382, 381, 387, 386), (381, 380, 388, 387), (380, 379, 389, 388), (379, 378, 390, 389), (378, 377, 391, 390), (377, 376, 392, 391), (376, 375, 393, 392), (375, 374, 394, 393), (374, 373, 395, 394), (373, 372, 384, 395), (156, 167, 383, 372), (173, 172, 388, 389), (166, 165, 381, 382), (164, 163, 379, 380), (171, 170, 386, 387), (168, 179, 395, 384), (162, 161, 377, 378), (169, 168, 384, 385), (178, 177, 393, 394), (160, 159, 375, 376), (176, 175, 391, 392), (158, 157, 373, 374), (444, 447, 419, 408), (447, 449, 418, 419), (449, 451, 417, 418), (451, 453, 416, 417), (453, 455, 415, 416), (455, 457, 414, 415), (457, 459, 413, 414), (459, 461, 412, 413), (461, 463, 411, 412), (463, 465, 410, 411), (465, 467, 409, 410), (467, 444, 408, 409), (19, 17, 404, 405), (54, 55, 415, 414), (1, 23, 407, 396), (52, 53, 413, 412), (9, 7, 399, 400), (15, 13, 402, 403), (50, 51, 411, 410), (59, 48, 408, 419), (21, 19, 405, 406), (48, 49, 409, 408), (57, 58, 418, 417), (5, 3, 397, 398), (468, 432, 443, 471), (471, 443, 442, 473), (473, 442, 441, 475), (475, 441, 440, 477), (477, 440, 439, 479), (479, 439, 438, 481), (481, 438, 437, 483), (483, 437, 436, 485), (485, 436, 435, 487), (487, 435, 434, 489), (489, 434, 433, 491), (491, 433, 432, 468), (191, 193, 426, 425), (237, 236, 440, 441), (197, 199, 429, 428), (235, 234, 438, 439), (203, 181, 420, 431), (233, 232, 436, 437), (187, 189, 424, 423), (193, 195, 427, 426), (231, 230, 434, 435), (228, 239, 443, 432), (199, 201, 430, 429), (229, 228, 432, 433), (396, 407, 446, 445), (517, 518, 447, 444), (407, 406, 448, 446), (518, 519, 449, 447), (406, 405, 450, 448), (519, 520, 451, 449), (405, 404, 452, 450), (520, 521, 453, 451), (404, 403, 454, 452), (521, 522, 455, 453), (403, 402, 456, 454), (522, 523, 457, 455), (402, 401, 458, 456), (523, 524, 459, 457), (401, 400, 460, 458), (524, 525, 461, 459), (400, 399, 462, 460), (486, 484, 498, 500), (399, 398, 464, 462), (485, 487, 501, 499), (398, 397, 466, 464), (526, 527, 467, 465), (397, 396, 445, 466), (527, 517, 444, 467), (420, 469, 470, 431), (504, 468, 471, 505), (431, 470, 472, 430), (505, 471, 473, 506), (430, 472, 474, 429), (506, 473, 475, 507), (429, 474, 476, 428), (507, 475, 477, 508), (428, 476, 478, 427), (508, 477, 479, 509), (427, 478, 480, 426), (509, 479, 481, 510), (426, 480, 482, 425), (510, 481, 483, 511), (425, 482, 484, 424), (511, 483, 485, 512), (424, 484, 486, 423), (488, 486, 500, 502), (423, 486, 488, 422), (487, 489, 503, 501), (422, 488, 490, 421), (513, 489, 491, 514), (421, 490, 469, 420), (514, 491, 468, 504), (498, 515, 782, 776), (529, 497, 775, 785), (516, 502, 780, 783), (513, 488, 502, 516), (512, 485, 499, 515), (465, 463, 495, 497), (462, 464, 496, 494), (463, 461, 493, 495), (460, 462, 494, 492), (526, 465, 497, 529), (525, 460, 492, 528), (469, 504, 505, 470), (470, 505, 506, 472), (472, 506, 507, 474), (474, 507, 508, 476), (476, 508, 509, 478), (478, 509, 510, 480), (480, 510, 511, 482), (482, 511, 512, 484), (488, 513, 514, 490), (490, 514, 504, 469), (499, 501, 779, 777), (528, 492, 770, 784), (489, 513, 516, 503), (484, 512, 515, 498), (445, 446, 518, 517), (446, 448, 519, 518), (448, 450, 520, 519), (450, 452, 521, 520), (452, 454, 522, 521), (454, 456, 523, 522), (456, 458, 524, 523), (458, 460, 525, 524), (464, 466, 527, 526), (466, 445, 517, 527), (515, 499, 777, 782), (501, 503, 781, 779), (464, 526, 529, 496), (461, 525, 528, 493), (496, 529, 785, 774), (530, 541, 553, 542), (542, 553, 565, 554), (541, 540, 552, 553), (540, 539, 551, 552), (539, 538, 550, 551), (538, 537, 549, 550), (537, 536, 548, 549), (536, 535, 547, 548), (535, 534, 546, 547), (534, 533, 545, 546), (533, 532, 544, 545), (532, 531, 543, 544), (531, 530, 542, 543), (554, 565, 577, 566), (553, 552, 564, 565), (552, 551, 563, 564), (551, 550, 562, 563), (550, 549, 561, 562), (549, 548, 560, 561), (548, 547, 559, 560), (547, 546, 558, 559), (546, 545, 557, 558), (545, 544, 556, 557), (544, 543, 555, 556), (543, 542, 554, 555), (566, 577, 589, 578), (565, 564, 576, 577), (564, 563, 575, 576), (563, 562, 574, 575), (562, 561, 573, 574), (561, 560, 572, 573), (560, 559, 571, 572), (559, 558, 570, 571), (558, 557, 569, 570), (557, 556, 568, 569), (556, 555, 567, 568), (555, 554, 566, 567), (578, 589, 601, 590), (577, 576, 588, 589), (576, 575, 587, 588), (575, 574, 586, 587), (574, 573, 585, 586), (573, 572, 584, 585), (572, 571, 583, 584), (571, 570, 582, 583), (570, 569, 581, 582), (569, 568, 580, 581), (568, 567, 579, 580), (567, 566, 578, 579), (590, 601, 613, 602), (589, 588, 600, 601), (588, 587, 599, 600), (587, 586, 598, 599), (586, 585, 597, 598), (585, 584, 596, 597), (584, 583, 595, 596), (583, 582, 594, 595), (582, 581, 593, 594), (581, 580, 592, 593), (580, 579, 591, 592), (579, 578, 590, 591), (602, 613, 625, 614), (601, 600, 612, 613), (600, 599, 611, 612), (599, 598, 610, 611), (598, 597, 609, 610), (597, 596, 608, 609), (596, 595, 607, 608), (595, 594, 606, 607), (594, 593, 605, 606), (593, 592, 604, 605), (592, 591, 603, 604), (591, 590, 602, 603), (613, 612, 624, 625), (612, 611, 623, 624), (611, 610, 622, 623), (610, 609, 621, 622), (609, 608, 620, 621), (608, 607, 619, 620), (607, 606, 618, 619), (606, 605, 617, 618), (605, 604, 616, 617), (604, 603, 615, 616), (603, 602, 614, 615), (615, 614, 625, 624, 623, 622, 621, 620, 619, 618, 617, 616), (531, 532, 533, 534, 535, 536, 537, 538, 539, 540, 541, 530), (626, 637, 649, 638), (638, 649, 661, 650), (637, 636, 648, 649), (636, 635, 647, 648), (635, 634, 646, 647), (634, 633, 645, 646), (633, 632, 644, 645), (632, 631, 643, 644), (631, 630, 642, 643), (630, 629, 641, 642), (629, 628, 640, 641), (628, 627, 639, 640), (627, 626, 638, 639), (650, 661, 673, 662), (649, 648, 660, 661), (648, 647, 659, 660), (647, 646, 658, 659), (646, 645, 657, 658), (645, 644, 656, 657), (644, 643, 655, 656), (643, 642, 654, 655), (642, 641, 653, 654), (641, 640, 652, 653), (640, 639, 651, 652), (639, 638, 650, 651), (662, 673, 685, 674), (661, 660, 672, 673), (660, 659, 671, 672), (659, 658, 670, 671), (658, 657, 669, 670), (657, 656, 668, 669), (656, 655, 667, 668), (655, 654, 666, 667), (654, 653, 665, 666), (653, 652, 664, 665), (652, 651, 663, 664), (651, 650, 662, 663), (674, 685, 697, 686), (673, 672, 684, 685), (672, 671, 683, 684), (671, 670, 682, 683), (670, 669, 681, 682), (669, 668, 680, 681), (668, 667, 679, 680), (667, 666, 678, 679), (666, 665, 677, 678), (665, 664, 676, 677), (664, 663, 675, 676), (663, 662, 674, 675), (686, 697, 709, 698), (685, 684, 696, 697), (684, 683, 695, 696), (683, 682, 694, 695), (682, 681, 693, 694), (681, 680, 692, 693), (680, 679, 691, 692), (679, 678, 690, 691), (678, 677, 689, 690), (677, 676, 688, 689), (676, 675, 687, 688), (675, 674, 686, 687), (698, 709, 721, 710), (697, 696, 708, 709), (696, 695, 707, 708), (695, 694, 706, 707), (694, 693, 705, 706), (693, 692, 704, 705), (692, 691, 703, 704), (691, 690, 702, 703), (690, 689, 701, 702), (689, 688, 700, 701), (688, 687, 699, 700), (687, 686, 698, 699), (709, 708, 720, 721), (708, 707, 719, 720), (707, 706, 718, 719), (706, 705, 717, 718), (705, 704, 716, 717), (704, 703, 715, 716), (703, 702, 714, 715), (702, 701, 713, 714), (701, 700, 712, 713), (700, 699, 711, 712), (699, 698, 710, 711), (711, 710, 721, 720, 719, 718, 717, 716, 715, 714, 713, 712), (627, 628, 629, 630, 631, 632, 633, 634, 635, 636, 637, 626), (736, 735, 759, 760), (724, 725, 749, 748), (223, 222, 740, 741), (40, 41, 727, 726), (221, 220, 738, 739), (38, 39, 725, 724), (36, 37, 723, 722), (47, 36, 722, 733), (219, 218, 736, 737), (216, 227, 745, 734), (45, 46, 732, 731), (217, 216, 734, 735), (226, 225, 743, 744), (43, 44, 730, 729), (224, 223, 741, 742), (41, 42, 728, 727), (222, 221, 739, 740), (39, 40, 726, 725), (37, 38, 724, 723), (220, 219, 737, 738), (46, 47, 733, 732), (218, 217, 735, 736), (227, 226, 744, 745), (44, 45, 731, 730), (746, 747, 748, 749, 750, 751, 752, 753, 754, 755, 756, 757), (758, 769, 768, 767, 766, 765, 764, 763, 762, 761, 760, 759), (745, 744, 768, 769), (722, 723, 747, 746), (733, 722, 746, 757), (743, 742, 766, 767), (731, 732, 756, 755), (741, 740, 764, 765), (729, 730, 754, 753), (739, 738, 762, 763), (727, 728, 752, 751), (725, 726, 750, 749), (737, 736, 760, 761), (734, 745, 769, 758), (723, 724, 748, 747), (735, 734, 758, 759), (744, 743, 767, 768), (732, 733, 757, 756), (742, 741, 765, 766), (730, 731, 755, 754), (740, 739, 763, 764), (728, 729, 753, 752), (726, 727, 751, 750), (738, 737, 761, 762), (783, 780, 774, 785), (774, 780, 778, 772), (772, 778, 776, 770), (770, 776, 782, 784), (777, 771, 784, 782), (773, 771, 777, 779), (775, 773, 779, 781), (783, 785, 775, 781), (493, 528, 784, 771), (494, 496, 774, 772), (492, 494, 772, 770), (502, 500, 778, 780), (500, 498, 776, 778), (497, 495, 773, 775), (495, 493, 771, 773), (503, 516, 783, 781)])
me_cylinder.polygons.foreach_set('use_smooth', [True] * 758)
me_cylinder.use_remesh_preserve_volume = False
me_cylinder.use_remesh_preserve_attributes = False
me_cylinder.use_mirror_vertex_groups = False
me_cylinder.update()

# ---- objects
ob_cylinder = bpy.data.objects.new('Cylinder', me_cylinder)

# ---- transforms, parenting, visibility, modifiers, constraints
ob_cylinder.location = (0.0, 0.0, 0.0)
ob_cylinder.lineart.crease_threshold = 0.0
_m = ob_cylinder.modifiers.new('EdgeSplit', 'EDGE_SPLIT')
_m.split_angle = 1.047

# ---- collection membership
col_collection_1.objects.link(ob_cylinder)

# ---- scene / render settings (as saved in the file)
scene.frame_start = 1; scene.frame_end = 250; scene.frame_set(1)
scene.render.engine = 'CYCLES'
scene.render.image_settings.compression = 90
scene.render.resolution_percentage = 50
scene.render.dither_intensity = 0.0
scene.cycles.use_denoising = False
scene.cycles.samples = 10
scene.cycles.sampling_pattern = 'TABULATED_SOBOL'
scene.cycles.light_sampling_threshold = 0.0
scene.cycles.use_adaptive_sampling = False
scene.cycles.use_light_tree = False
scene.cycles.blur_glossy = 0.0
scene.cycles.volume_bounces = 1
scene.cycles.pixel_filter_type = 'GAUSSIAN'
scene.cycles.sample_clamp_indirect = 0.0
scene.view_settings.view_transform = 'Standard'
bpy.context.view_layer.update()

# ---- added for rendering (the .blend has no active camera and no usable light): camera, sun
cam_auto = bpy.data.cameras.new('AutoCamera')
cam_auto.lens = 50.0
cam_auto.sensor_width = 36.0
cam_auto.clip_end = 1000.0
ob_auto_camera = bpy.data.objects.new('AutoCamera', cam_auto)
scene.collection.objects.link(ob_auto_camera)
ob_auto_camera.location = (19.8385, -23.8062, 20.1796)
ob_auto_camera.rotation_euler = (1.09748, -7.21219e-08, 0.694738)
scene.camera = ob_auto_camera
light_auto_sun = bpy.data.lights.new('AutoSun', 'SUN')
light_auto_sun.energy = 3.0
light_auto_sun.angle = 0.0523599
ob_auto_sun = bpy.data.objects.new('AutoSun', light_auto_sun)
scene.collection.objects.link(ob_auto_sun)
ob_auto_sun.rotation_euler = (0.872665, 0.174533, 0.523599)
bpy.context.view_layer.update()
